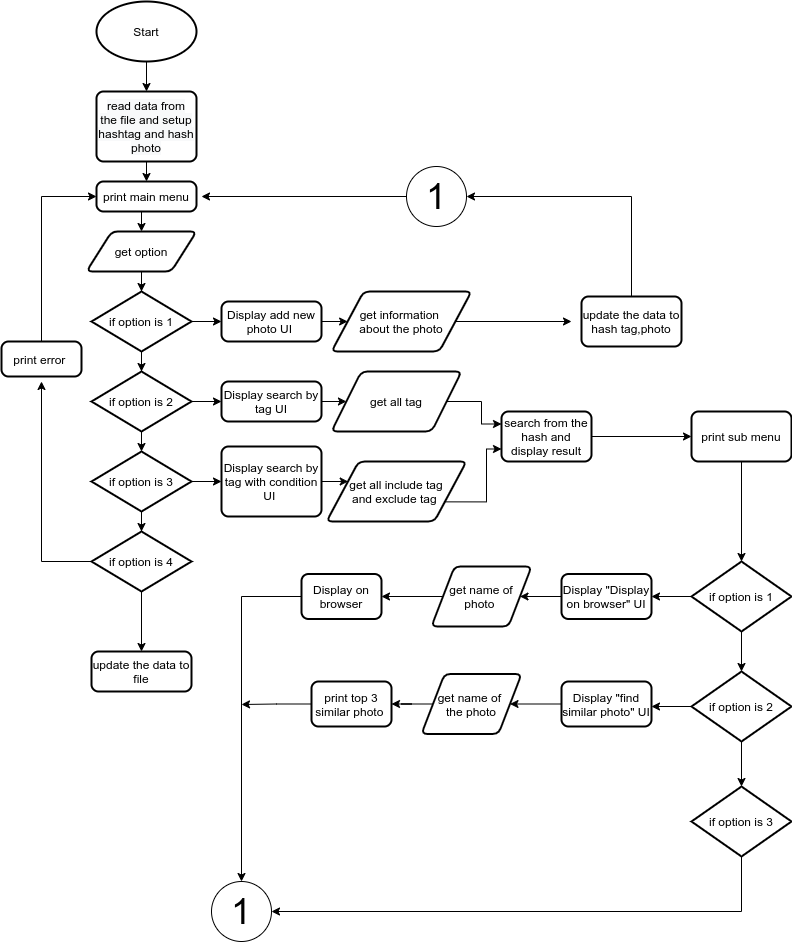

The diagram above was exported from draw.io. Its source (the exported page's mxGraphModel, read from the mxfile embedded in the PNG):
<mxGraphModel dx="1590" dy="774" grid="1" gridSize="10" guides="1" tooltips="1" connect="1" arrows="1" fold="1" page="1" pageScale="1" pageWidth="850" pageHeight="1100" math="0" shadow="0">
  <root>
    <mxCell id="0" />
    <mxCell id="1" parent="0" />
    <mxCell id="gQaZxGSYtUOEslXZ-L98-14" style="edgeStyle=orthogonalEdgeStyle;rounded=0;orthogonalLoop=1;jettySize=auto;html=1;exitX=0.5;exitY=1;exitDx=0;exitDy=0;" edge="1" parent="1" target="gQaZxGSYtUOEslXZ-L98-5">
      <mxGeometry relative="1" as="geometry">
        <mxPoint x="150" y="320" as="sourcePoint" />
      </mxGeometry>
    </mxCell>
    <mxCell id="gQaZxGSYtUOEslXZ-L98-1" value="get option" style="shape=parallelogram;html=1;strokeWidth=2;perimeter=parallelogramPerimeter;whiteSpace=wrap;rounded=1;arcSize=12;size=0.23;" vertex="1" parent="1">
      <mxGeometry x="95" y="280" width="110" height="40" as="geometry" />
    </mxCell>
    <mxCell id="gQaZxGSYtUOEslXZ-L98-45" style="edgeStyle=orthogonalEdgeStyle;rounded=0;orthogonalLoop=1;jettySize=auto;html=1;exitX=0.5;exitY=1;exitDx=0;exitDy=0;entryX=0.5;entryY=0;entryDx=0;entryDy=0;" edge="1" parent="1" source="gQaZxGSYtUOEslXZ-L98-2" target="gQaZxGSYtUOEslXZ-L98-43">
      <mxGeometry relative="1" as="geometry" />
    </mxCell>
    <mxCell id="gQaZxGSYtUOEslXZ-L98-2" value="&lt;meta charset=&quot;utf-8&quot;&gt;&lt;span style=&quot;color: rgb(0, 0, 0); font-family: helvetica; font-size: 12px; font-style: normal; font-weight: 400; letter-spacing: normal; text-align: center; text-indent: 0px; text-transform: none; word-spacing: 0px; background-color: rgb(248, 249, 250); display: inline; float: none;&quot;&gt;read data from the file and setup hashtag and hash photo&lt;/span&gt;" style="rounded=1;whiteSpace=wrap;html=1;absoluteArcSize=1;arcSize=14;strokeWidth=2;" vertex="1" parent="1">
      <mxGeometry x="105" y="140" width="100" height="70" as="geometry" />
    </mxCell>
    <mxCell id="gQaZxGSYtUOEslXZ-L98-9" style="edgeStyle=orthogonalEdgeStyle;rounded=0;orthogonalLoop=1;jettySize=auto;html=1;exitX=0.5;exitY=1;exitDx=0;exitDy=0;exitPerimeter=0;" edge="1" parent="1" source="gQaZxGSYtUOEslXZ-L98-3" target="gQaZxGSYtUOEslXZ-L98-2">
      <mxGeometry relative="1" as="geometry" />
    </mxCell>
    <mxCell id="gQaZxGSYtUOEslXZ-L98-3" value="Start" style="strokeWidth=2;html=1;shape=mxgraph.flowchart.start_1;whiteSpace=wrap;" vertex="1" parent="1">
      <mxGeometry x="105" y="50" width="100" height="60" as="geometry" />
    </mxCell>
    <mxCell id="gQaZxGSYtUOEslXZ-L98-29" style="edgeStyle=orthogonalEdgeStyle;rounded=0;orthogonalLoop=1;jettySize=auto;html=1;exitX=1;exitY=0.5;exitDx=0;exitDy=0;entryX=0;entryY=0.5;entryDx=0;entryDy=0;" edge="1" parent="1" source="gQaZxGSYtUOEslXZ-L98-4" target="gQaZxGSYtUOEslXZ-L98-20">
      <mxGeometry relative="1" as="geometry" />
    </mxCell>
    <mxCell id="gQaZxGSYtUOEslXZ-L98-4" value="Display add new photo UI&amp;nbsp;" style="rounded=1;whiteSpace=wrap;html=1;absoluteArcSize=1;arcSize=14;strokeWidth=2;" vertex="1" parent="1">
      <mxGeometry x="230" y="350" width="100" height="40" as="geometry" />
    </mxCell>
    <mxCell id="gQaZxGSYtUOEslXZ-L98-15" style="edgeStyle=orthogonalEdgeStyle;rounded=0;orthogonalLoop=1;jettySize=auto;html=1;exitX=0.5;exitY=1;exitDx=0;exitDy=0;exitPerimeter=0;" edge="1" parent="1" source="gQaZxGSYtUOEslXZ-L98-5" target="gQaZxGSYtUOEslXZ-L98-6">
      <mxGeometry relative="1" as="geometry" />
    </mxCell>
    <mxCell id="gQaZxGSYtUOEslXZ-L98-26" style="edgeStyle=orthogonalEdgeStyle;rounded=0;orthogonalLoop=1;jettySize=auto;html=1;exitX=1;exitY=0.5;exitDx=0;exitDy=0;exitPerimeter=0;entryX=0;entryY=0.5;entryDx=0;entryDy=0;" edge="1" parent="1" source="gQaZxGSYtUOEslXZ-L98-5" target="gQaZxGSYtUOEslXZ-L98-4">
      <mxGeometry relative="1" as="geometry" />
    </mxCell>
    <mxCell id="gQaZxGSYtUOEslXZ-L98-5" value="if option is 1" style="strokeWidth=2;html=1;shape=mxgraph.flowchart.decision;whiteSpace=wrap;" vertex="1" parent="1">
      <mxGeometry x="100" y="340" width="100" height="60" as="geometry" />
    </mxCell>
    <mxCell id="gQaZxGSYtUOEslXZ-L98-16" style="edgeStyle=orthogonalEdgeStyle;rounded=0;orthogonalLoop=1;jettySize=auto;html=1;exitX=0.5;exitY=1;exitDx=0;exitDy=0;exitPerimeter=0;entryX=0.5;entryY=0;entryDx=0;entryDy=0;entryPerimeter=0;" edge="1" parent="1" source="gQaZxGSYtUOEslXZ-L98-6" target="gQaZxGSYtUOEslXZ-L98-7">
      <mxGeometry relative="1" as="geometry" />
    </mxCell>
    <mxCell id="gQaZxGSYtUOEslXZ-L98-27" style="edgeStyle=orthogonalEdgeStyle;rounded=0;orthogonalLoop=1;jettySize=auto;html=1;exitX=1;exitY=0.5;exitDx=0;exitDy=0;exitPerimeter=0;entryX=0;entryY=0.5;entryDx=0;entryDy=0;" edge="1" parent="1" source="gQaZxGSYtUOEslXZ-L98-6" target="gQaZxGSYtUOEslXZ-L98-10">
      <mxGeometry relative="1" as="geometry" />
    </mxCell>
    <mxCell id="gQaZxGSYtUOEslXZ-L98-6" value="if option is 2" style="strokeWidth=2;html=1;shape=mxgraph.flowchart.decision;whiteSpace=wrap;" vertex="1" parent="1">
      <mxGeometry x="100" y="420" width="100" height="60" as="geometry" />
    </mxCell>
    <mxCell id="gQaZxGSYtUOEslXZ-L98-17" style="edgeStyle=orthogonalEdgeStyle;rounded=0;orthogonalLoop=1;jettySize=auto;html=1;exitX=0.5;exitY=1;exitDx=0;exitDy=0;exitPerimeter=0;" edge="1" parent="1" source="gQaZxGSYtUOEslXZ-L98-7" target="gQaZxGSYtUOEslXZ-L98-8">
      <mxGeometry relative="1" as="geometry" />
    </mxCell>
    <mxCell id="gQaZxGSYtUOEslXZ-L98-28" style="edgeStyle=orthogonalEdgeStyle;rounded=0;orthogonalLoop=1;jettySize=auto;html=1;exitX=1;exitY=0.5;exitDx=0;exitDy=0;exitPerimeter=0;entryX=0;entryY=0.5;entryDx=0;entryDy=0;" edge="1" parent="1" source="gQaZxGSYtUOEslXZ-L98-7" target="gQaZxGSYtUOEslXZ-L98-11">
      <mxGeometry relative="1" as="geometry" />
    </mxCell>
    <mxCell id="gQaZxGSYtUOEslXZ-L98-7" value="if option is 3" style="strokeWidth=2;html=1;shape=mxgraph.flowchart.decision;whiteSpace=wrap;" vertex="1" parent="1">
      <mxGeometry x="100" y="500" width="100" height="60" as="geometry" />
    </mxCell>
    <mxCell id="gQaZxGSYtUOEslXZ-L98-18" style="edgeStyle=orthogonalEdgeStyle;rounded=0;orthogonalLoop=1;jettySize=auto;html=1;exitX=0.5;exitY=1;exitDx=0;exitDy=0;exitPerimeter=0;entryX=0.5;entryY=0;entryDx=0;entryDy=0;" edge="1" parent="1" source="gQaZxGSYtUOEslXZ-L98-8" target="gQaZxGSYtUOEslXZ-L98-12">
      <mxGeometry relative="1" as="geometry" />
    </mxCell>
    <mxCell id="gQaZxGSYtUOEslXZ-L98-34" style="edgeStyle=orthogonalEdgeStyle;rounded=0;orthogonalLoop=1;jettySize=auto;html=1;exitX=0;exitY=0.5;exitDx=0;exitDy=0;exitPerimeter=0;" edge="1" parent="1" source="gQaZxGSYtUOEslXZ-L98-8">
      <mxGeometry relative="1" as="geometry">
        <mxPoint x="50" y="430" as="targetPoint" />
      </mxGeometry>
    </mxCell>
    <mxCell id="gQaZxGSYtUOEslXZ-L98-8" value="if option is 4" style="strokeWidth=2;html=1;shape=mxgraph.flowchart.decision;whiteSpace=wrap;" vertex="1" parent="1">
      <mxGeometry x="100" y="580" width="100" height="60" as="geometry" />
    </mxCell>
    <mxCell id="gQaZxGSYtUOEslXZ-L98-30" style="edgeStyle=orthogonalEdgeStyle;rounded=0;orthogonalLoop=1;jettySize=auto;html=1;exitX=1;exitY=0.5;exitDx=0;exitDy=0;entryX=0;entryY=0.5;entryDx=0;entryDy=0;" edge="1" parent="1" source="gQaZxGSYtUOEslXZ-L98-10" target="gQaZxGSYtUOEslXZ-L98-23">
      <mxGeometry relative="1" as="geometry" />
    </mxCell>
    <mxCell id="gQaZxGSYtUOEslXZ-L98-10" value="Display search by tag UI" style="rounded=1;whiteSpace=wrap;html=1;absoluteArcSize=1;arcSize=14;strokeWidth=2;" vertex="1" parent="1">
      <mxGeometry x="230" y="430" width="100" height="40" as="geometry" />
    </mxCell>
    <mxCell id="gQaZxGSYtUOEslXZ-L98-31" style="edgeStyle=orthogonalEdgeStyle;rounded=0;orthogonalLoop=1;jettySize=auto;html=1;exitX=1;exitY=0.5;exitDx=0;exitDy=0;entryX=0;entryY=0.25;entryDx=0;entryDy=0;" edge="1" parent="1" source="gQaZxGSYtUOEslXZ-L98-11" target="gQaZxGSYtUOEslXZ-L98-24">
      <mxGeometry relative="1" as="geometry" />
    </mxCell>
    <mxCell id="gQaZxGSYtUOEslXZ-L98-11" value="Display search by tag with condition UI&amp;nbsp;" style="rounded=1;whiteSpace=wrap;html=1;absoluteArcSize=1;arcSize=14;strokeWidth=2;" vertex="1" parent="1">
      <mxGeometry x="230" y="495" width="100" height="70" as="geometry" />
    </mxCell>
    <mxCell id="gQaZxGSYtUOEslXZ-L98-12" value="update the data to file" style="rounded=1;whiteSpace=wrap;html=1;absoluteArcSize=1;arcSize=14;strokeWidth=2;" vertex="1" parent="1">
      <mxGeometry x="100" y="700" width="100" height="40" as="geometry" />
    </mxCell>
    <mxCell id="gQaZxGSYtUOEslXZ-L98-86" style="edgeStyle=orthogonalEdgeStyle;rounded=0;orthogonalLoop=1;jettySize=auto;html=1;exitX=1;exitY=0.5;exitDx=0;exitDy=0;" edge="1" parent="1" source="gQaZxGSYtUOEslXZ-L98-20">
      <mxGeometry relative="1" as="geometry">
        <mxPoint x="580" y="370" as="targetPoint" />
      </mxGeometry>
    </mxCell>
    <mxCell id="gQaZxGSYtUOEslXZ-L98-20" value="get information &lt;br&gt;about the photo" style="shape=parallelogram;html=1;strokeWidth=2;perimeter=parallelogramPerimeter;whiteSpace=wrap;rounded=1;arcSize=12;size=0.23;" vertex="1" parent="1">
      <mxGeometry x="340" y="340" width="140" height="60" as="geometry" />
    </mxCell>
    <mxCell id="gQaZxGSYtUOEslXZ-L98-41" style="edgeStyle=orthogonalEdgeStyle;rounded=0;orthogonalLoop=1;jettySize=auto;html=1;exitX=1;exitY=0.5;exitDx=0;exitDy=0;entryX=0;entryY=0.25;entryDx=0;entryDy=0;" edge="1" parent="1" source="gQaZxGSYtUOEslXZ-L98-23" target="gQaZxGSYtUOEslXZ-L98-37">
      <mxGeometry relative="1" as="geometry" />
    </mxCell>
    <mxCell id="gQaZxGSYtUOEslXZ-L98-23" value="get all tag" style="shape=parallelogram;html=1;strokeWidth=2;perimeter=parallelogramPerimeter;whiteSpace=wrap;rounded=1;arcSize=12;size=0.23;" vertex="1" parent="1">
      <mxGeometry x="340" y="420" width="130" height="60" as="geometry" />
    </mxCell>
    <mxCell id="gQaZxGSYtUOEslXZ-L98-42" style="edgeStyle=orthogonalEdgeStyle;rounded=0;orthogonalLoop=1;jettySize=auto;html=1;exitX=1;exitY=0.75;exitDx=0;exitDy=0;entryX=0;entryY=0.75;entryDx=0;entryDy=0;" edge="1" parent="1" source="gQaZxGSYtUOEslXZ-L98-24" target="gQaZxGSYtUOEslXZ-L98-37">
      <mxGeometry relative="1" as="geometry" />
    </mxCell>
    <mxCell id="gQaZxGSYtUOEslXZ-L98-24" value="get all include tag&lt;br&gt;and exclude tag&amp;nbsp;" style="shape=parallelogram;html=1;strokeWidth=2;perimeter=parallelogramPerimeter;whiteSpace=wrap;rounded=1;arcSize=12;size=0.23;" vertex="1" parent="1">
      <mxGeometry x="335" y="510" width="140" height="60" as="geometry" />
    </mxCell>
    <mxCell id="gQaZxGSYtUOEslXZ-L98-44" style="edgeStyle=orthogonalEdgeStyle;rounded=0;orthogonalLoop=1;jettySize=auto;html=1;exitX=0.5;exitY=0;exitDx=0;exitDy=0;entryX=0;entryY=0.5;entryDx=0;entryDy=0;" edge="1" parent="1" source="gQaZxGSYtUOEslXZ-L98-35" target="gQaZxGSYtUOEslXZ-L98-43">
      <mxGeometry relative="1" as="geometry" />
    </mxCell>
    <mxCell id="gQaZxGSYtUOEslXZ-L98-35" value="print error&amp;nbsp;" style="rounded=1;whiteSpace=wrap;html=1;absoluteArcSize=1;arcSize=14;strokeWidth=2;" vertex="1" parent="1">
      <mxGeometry x="10" y="390" width="80" height="35" as="geometry" />
    </mxCell>
    <mxCell id="gQaZxGSYtUOEslXZ-L98-51" style="edgeStyle=orthogonalEdgeStyle;rounded=0;orthogonalLoop=1;jettySize=auto;html=1;exitX=1;exitY=0.5;exitDx=0;exitDy=0;entryX=0;entryY=0.5;entryDx=0;entryDy=0;" edge="1" parent="1" source="gQaZxGSYtUOEslXZ-L98-37" target="gQaZxGSYtUOEslXZ-L98-49">
      <mxGeometry relative="1" as="geometry" />
    </mxCell>
    <mxCell id="gQaZxGSYtUOEslXZ-L98-37" value="search from the hash and display result" style="rounded=1;whiteSpace=wrap;html=1;absoluteArcSize=1;arcSize=14;strokeWidth=2;" vertex="1" parent="1">
      <mxGeometry x="510" y="460" width="90" height="50" as="geometry" />
    </mxCell>
    <mxCell id="gQaZxGSYtUOEslXZ-L98-88" style="edgeStyle=orthogonalEdgeStyle;rounded=0;orthogonalLoop=1;jettySize=auto;html=1;exitX=0.5;exitY=0;exitDx=0;exitDy=0;entryX=1;entryY=0.5;entryDx=0;entryDy=0;entryPerimeter=0;" edge="1" parent="1" source="gQaZxGSYtUOEslXZ-L98-38" target="gQaZxGSYtUOEslXZ-L98-74">
      <mxGeometry relative="1" as="geometry" />
    </mxCell>
    <mxCell id="gQaZxGSYtUOEslXZ-L98-38" value="update the data to hash tag,photo" style="rounded=1;whiteSpace=wrap;html=1;absoluteArcSize=1;arcSize=14;strokeWidth=2;" vertex="1" parent="1">
      <mxGeometry x="590" y="345" width="100" height="50" as="geometry" />
    </mxCell>
    <mxCell id="gQaZxGSYtUOEslXZ-L98-47" style="edgeStyle=orthogonalEdgeStyle;rounded=0;orthogonalLoop=1;jettySize=auto;html=1;exitX=0.5;exitY=1;exitDx=0;exitDy=0;entryX=0.5;entryY=0;entryDx=0;entryDy=0;" edge="1" parent="1" source="gQaZxGSYtUOEslXZ-L98-43" target="gQaZxGSYtUOEslXZ-L98-1">
      <mxGeometry relative="1" as="geometry" />
    </mxCell>
    <mxCell id="gQaZxGSYtUOEslXZ-L98-43" value="print main menu" style="rounded=1;whiteSpace=wrap;html=1;absoluteArcSize=1;arcSize=14;strokeWidth=2;" vertex="1" parent="1">
      <mxGeometry x="105" y="230" width="100" height="30" as="geometry" />
    </mxCell>
    <mxCell id="gQaZxGSYtUOEslXZ-L98-62" style="edgeStyle=orthogonalEdgeStyle;rounded=0;orthogonalLoop=1;jettySize=auto;html=1;exitX=0.5;exitY=1;exitDx=0;exitDy=0;" edge="1" parent="1" source="gQaZxGSYtUOEslXZ-L98-49" target="gQaZxGSYtUOEslXZ-L98-52">
      <mxGeometry relative="1" as="geometry" />
    </mxCell>
    <mxCell id="gQaZxGSYtUOEslXZ-L98-49" value="print sub menu" style="rounded=1;whiteSpace=wrap;html=1;absoluteArcSize=1;arcSize=14;strokeWidth=2;" vertex="1" parent="1">
      <mxGeometry x="700" y="460" width="100" height="50" as="geometry" />
    </mxCell>
    <mxCell id="gQaZxGSYtUOEslXZ-L98-69" style="edgeStyle=orthogonalEdgeStyle;rounded=0;orthogonalLoop=1;jettySize=auto;html=1;exitX=0;exitY=0.5;exitDx=0;exitDy=0;exitPerimeter=0;entryX=1;entryY=0.5;entryDx=0;entryDy=0;" edge="1" parent="1" source="gQaZxGSYtUOEslXZ-L98-52">
      <mxGeometry relative="1" as="geometry">
        <mxPoint x="660" y="645" as="targetPoint" />
      </mxGeometry>
    </mxCell>
    <mxCell id="gQaZxGSYtUOEslXZ-L98-52" value="if option is 1" style="strokeWidth=2;html=1;shape=mxgraph.flowchart.decision;whiteSpace=wrap;" vertex="1" parent="1">
      <mxGeometry x="700" y="610" width="100" height="70" as="geometry" />
    </mxCell>
    <mxCell id="gQaZxGSYtUOEslXZ-L98-56" style="edgeStyle=orthogonalEdgeStyle;rounded=0;orthogonalLoop=1;jettySize=auto;html=1;exitX=0.5;exitY=1;exitDx=0;exitDy=0;exitPerimeter=0;entryX=0.5;entryY=0;entryDx=0;entryDy=0;entryPerimeter=0;" edge="1" parent="1" source="gQaZxGSYtUOEslXZ-L98-52" target="gQaZxGSYtUOEslXZ-L98-57">
      <mxGeometry relative="1" as="geometry">
        <mxPoint x="800" y="725" as="targetPoint" />
        <mxPoint x="800" y="685" as="sourcePoint" />
      </mxGeometry>
    </mxCell>
    <mxCell id="gQaZxGSYtUOEslXZ-L98-64" style="edgeStyle=orthogonalEdgeStyle;rounded=0;orthogonalLoop=1;jettySize=auto;html=1;exitX=0.5;exitY=1;exitDx=0;exitDy=0;exitPerimeter=0;entryX=0.5;entryY=0;entryDx=0;entryDy=0;entryPerimeter=0;" edge="1" parent="1" source="gQaZxGSYtUOEslXZ-L98-57" target="gQaZxGSYtUOEslXZ-L98-61">
      <mxGeometry relative="1" as="geometry" />
    </mxCell>
    <mxCell id="gQaZxGSYtUOEslXZ-L98-70" style="edgeStyle=orthogonalEdgeStyle;rounded=0;orthogonalLoop=1;jettySize=auto;html=1;exitX=0;exitY=0.5;exitDx=0;exitDy=0;exitPerimeter=0;entryX=1;entryY=0.5;entryDx=0;entryDy=0;" edge="1" parent="1" source="gQaZxGSYtUOEslXZ-L98-57">
      <mxGeometry relative="1" as="geometry">
        <mxPoint x="660" y="755" as="targetPoint" />
      </mxGeometry>
    </mxCell>
    <mxCell id="gQaZxGSYtUOEslXZ-L98-57" value="if option is 2" style="strokeWidth=2;html=1;shape=mxgraph.flowchart.decision;whiteSpace=wrap;" vertex="1" parent="1">
      <mxGeometry x="700" y="720" width="100" height="70" as="geometry" />
    </mxCell>
    <mxCell id="gQaZxGSYtUOEslXZ-L98-81" style="edgeStyle=orthogonalEdgeStyle;rounded=0;orthogonalLoop=1;jettySize=auto;html=1;exitX=0.5;exitY=1;exitDx=0;exitDy=0;exitPerimeter=0;entryX=1;entryY=0.5;entryDx=0;entryDy=0;entryPerimeter=0;" edge="1" parent="1" source="gQaZxGSYtUOEslXZ-L98-61" target="gQaZxGSYtUOEslXZ-L98-73">
      <mxGeometry relative="1" as="geometry" />
    </mxCell>
    <mxCell id="gQaZxGSYtUOEslXZ-L98-61" value="if option is 3&lt;br&gt;" style="strokeWidth=2;html=1;shape=mxgraph.flowchart.decision;whiteSpace=wrap;" vertex="1" parent="1">
      <mxGeometry x="700" y="835" width="100" height="70" as="geometry" />
    </mxCell>
    <mxCell id="gQaZxGSYtUOEslXZ-L98-83" style="edgeStyle=orthogonalEdgeStyle;rounded=0;orthogonalLoop=1;jettySize=auto;html=1;exitX=0;exitY=0.5;exitDx=0;exitDy=0;entryX=1;entryY=0.5;entryDx=0;entryDy=0;" edge="1" parent="1" source="gQaZxGSYtUOEslXZ-L98-71" target="gQaZxGSYtUOEslXZ-L98-82">
      <mxGeometry relative="1" as="geometry" />
    </mxCell>
    <mxCell id="gQaZxGSYtUOEslXZ-L98-71" value="get name of&amp;nbsp;&lt;br&gt;the photo" style="shape=parallelogram;html=1;strokeWidth=2;perimeter=parallelogramPerimeter;whiteSpace=wrap;rounded=1;arcSize=12;size=0.23;" vertex="1" parent="1">
      <mxGeometry x="430" y="722.5" width="100" height="60" as="geometry" />
    </mxCell>
    <mxCell id="gQaZxGSYtUOEslXZ-L98-79" style="edgeStyle=orthogonalEdgeStyle;rounded=0;orthogonalLoop=1;jettySize=auto;html=1;exitX=0;exitY=0.5;exitDx=0;exitDy=0;entryX=1;entryY=0.5;entryDx=0;entryDy=0;" edge="1" parent="1" source="gQaZxGSYtUOEslXZ-L98-72" target="gQaZxGSYtUOEslXZ-L98-80">
      <mxGeometry relative="1" as="geometry">
        <mxPoint x="410" y="645" as="targetPoint" />
      </mxGeometry>
    </mxCell>
    <mxCell id="gQaZxGSYtUOEslXZ-L98-72" value="get name of&lt;br&gt;photo&amp;nbsp;" style="shape=parallelogram;html=1;strokeWidth=2;perimeter=parallelogramPerimeter;whiteSpace=wrap;rounded=1;arcSize=12;size=0.23;" vertex="1" parent="1">
      <mxGeometry x="440" y="615" width="100" height="60" as="geometry" />
    </mxCell>
    <mxCell id="gQaZxGSYtUOEslXZ-L98-73" value="" style="verticalLabelPosition=bottom;verticalAlign=top;html=1;shape=mxgraph.flowchart.on-page_reference;" vertex="1" parent="1">
      <mxGeometry x="220" y="930" width="60" height="60" as="geometry" />
    </mxCell>
    <mxCell id="gQaZxGSYtUOEslXZ-L98-87" style="edgeStyle=orthogonalEdgeStyle;rounded=0;orthogonalLoop=1;jettySize=auto;html=1;exitX=0;exitY=0.5;exitDx=0;exitDy=0;exitPerimeter=0;" edge="1" parent="1" source="gQaZxGSYtUOEslXZ-L98-74">
      <mxGeometry relative="1" as="geometry">
        <mxPoint x="210" y="245" as="targetPoint" />
      </mxGeometry>
    </mxCell>
    <mxCell id="gQaZxGSYtUOEslXZ-L98-74" value="" style="verticalLabelPosition=bottom;verticalAlign=top;html=1;shape=mxgraph.flowchart.on-page_reference;" vertex="1" parent="1">
      <mxGeometry x="415" y="215" width="60" height="60" as="geometry" />
    </mxCell>
    <mxCell id="gQaZxGSYtUOEslXZ-L98-77" style="edgeStyle=orthogonalEdgeStyle;rounded=0;orthogonalLoop=1;jettySize=auto;html=1;exitX=0;exitY=0.5;exitDx=0;exitDy=0;entryX=1;entryY=0.5;entryDx=0;entryDy=0;" edge="1" parent="1" source="gQaZxGSYtUOEslXZ-L98-75" target="gQaZxGSYtUOEslXZ-L98-72">
      <mxGeometry relative="1" as="geometry" />
    </mxCell>
    <mxCell id="gQaZxGSYtUOEslXZ-L98-75" value="Display &quot;Display on browser&quot; UI" style="rounded=1;whiteSpace=wrap;html=1;absoluteArcSize=1;arcSize=14;strokeWidth=2;" vertex="1" parent="1">
      <mxGeometry x="570" y="622.5" width="90" height="45" as="geometry" />
    </mxCell>
    <mxCell id="gQaZxGSYtUOEslXZ-L98-78" style="edgeStyle=orthogonalEdgeStyle;rounded=0;orthogonalLoop=1;jettySize=auto;html=1;exitX=0;exitY=0.5;exitDx=0;exitDy=0;entryX=1;entryY=0.5;entryDx=0;entryDy=0;" edge="1" parent="1" source="gQaZxGSYtUOEslXZ-L98-76" target="gQaZxGSYtUOEslXZ-L98-71">
      <mxGeometry relative="1" as="geometry" />
    </mxCell>
    <mxCell id="gQaZxGSYtUOEslXZ-L98-76" value="Display &quot;find similar photo&quot; UI" style="rounded=1;whiteSpace=wrap;html=1;absoluteArcSize=1;arcSize=14;strokeWidth=2;" vertex="1" parent="1">
      <mxGeometry x="570" y="730" width="90" height="45" as="geometry" />
    </mxCell>
    <mxCell id="gQaZxGSYtUOEslXZ-L98-84" style="edgeStyle=orthogonalEdgeStyle;rounded=0;orthogonalLoop=1;jettySize=auto;html=1;exitX=0;exitY=0.5;exitDx=0;exitDy=0;entryX=0.5;entryY=0;entryDx=0;entryDy=0;entryPerimeter=0;" edge="1" parent="1" source="gQaZxGSYtUOEslXZ-L98-80" target="gQaZxGSYtUOEslXZ-L98-73">
      <mxGeometry relative="1" as="geometry" />
    </mxCell>
    <mxCell id="gQaZxGSYtUOEslXZ-L98-80" value="Display on browser" style="rounded=1;whiteSpace=wrap;html=1;absoluteArcSize=1;arcSize=14;strokeWidth=2;" vertex="1" parent="1">
      <mxGeometry x="310" y="622.5" width="80" height="45" as="geometry" />
    </mxCell>
    <mxCell id="gQaZxGSYtUOEslXZ-L98-85" style="edgeStyle=orthogonalEdgeStyle;rounded=0;orthogonalLoop=1;jettySize=auto;html=1;exitX=0;exitY=0.5;exitDx=0;exitDy=0;" edge="1" parent="1" source="gQaZxGSYtUOEslXZ-L98-82">
      <mxGeometry relative="1" as="geometry">
        <mxPoint x="250" y="753" as="targetPoint" />
      </mxGeometry>
    </mxCell>
    <mxCell id="gQaZxGSYtUOEslXZ-L98-82" value="print top 3 similar photo&amp;nbsp;" style="rounded=1;whiteSpace=wrap;html=1;absoluteArcSize=1;arcSize=14;strokeWidth=2;" vertex="1" parent="1">
      <mxGeometry x="320" y="730" width="80" height="45" as="geometry" />
    </mxCell>
    <mxCell id="gQaZxGSYtUOEslXZ-L98-89" value="&lt;font style=&quot;font-size: 36px&quot;&gt;1&lt;/font&gt;" style="text;html=1;strokeColor=none;fillColor=none;align=center;verticalAlign=middle;whiteSpace=wrap;rounded=0;" vertex="1" parent="1">
      <mxGeometry x="425" y="235" width="40" height="20" as="geometry" />
    </mxCell>
    <mxCell id="gQaZxGSYtUOEslXZ-L98-90" value="&lt;font style=&quot;font-size: 36px&quot;&gt;1&lt;/font&gt;" style="text;html=1;strokeColor=none;fillColor=none;align=center;verticalAlign=middle;whiteSpace=wrap;rounded=0;" vertex="1" parent="1">
      <mxGeometry x="230" y="950" width="40" height="20" as="geometry" />
    </mxCell>
  </root>
</mxGraphModel>